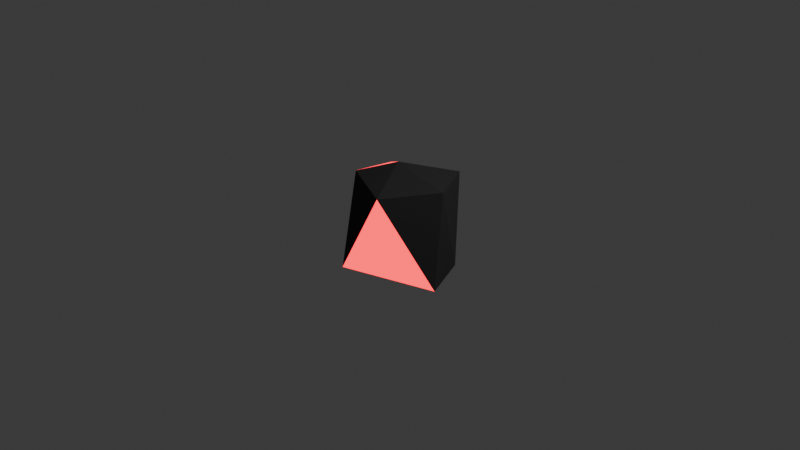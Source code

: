 # Source: Kohle_1.blend  (saved by Blender 4.3.34; exported with 4.5.12 LTS)
import bpy
from mathutils import Matrix  # noqa: F401  (used for matrix-valued properties, if any)

bpy.ops.wm.read_factory_settings(use_empty=True)
scene = bpy.context.scene
scene.name = 'Scene'

# ---- collections
col_collection = bpy.data.collections.new('Collection'); scene.collection.children.link(col_collection)

# ---- materials (node trees are filled in below, after node groups)
mat_schwarz = bpy.data.materials.new('schwarz')
mat_rot = bpy.data.materials.new('rot')

# ---- material node trees
mat_schwarz.use_nodes = True; mat_schwarz.node_tree.nodes.clear()
_N = mat_schwarz.node_tree.nodes; _L = mat_schwarz.node_tree.links
n0 = _N.new('ShaderNodeBsdfPrincipled'); n0.name = 'Principled BSDF'; n0.location = (10, 300)
n0.inputs[0].default_value = (0.01527, 0.01527, 0.01527, 1.0)
n0.inputs[2].default_value = 0.9245
n1 = _N.new('ShaderNodeOutputMaterial'); n1.name = 'Material Output'; n1.location = (300, 300)
_L.new(n0.outputs[0], n1.inputs[0])
n1.is_active_output = True
mat_rot.use_nodes = True; mat_rot.node_tree.nodes.clear()
_N = mat_rot.node_tree.nodes; _L = mat_rot.node_tree.links
n0 = _N.new('ShaderNodeBsdfPrincipled'); n0.name = 'Principled BSDF'; n0.location = (10, 300)
n0.inputs[0].default_value = (0.8002, 0.02461, 0.009051, 1.0)
n0.inputs[2].default_value = 0.0
n0.inputs[27].default_value = (1.0, 0.02434, 0.0389, 1.0)
n0.inputs[28].default_value = 2.6
n1 = _N.new('ShaderNodeOutputMaterial'); n1.name = 'Material Output'; n1.location = (300, 300)
_L.new(n0.outputs[0], n1.inputs[0])
n1.is_active_output = True

# ---- world
world_world = bpy.data.worlds.new('World'); scene.world = world_world
world_world.use_nodes = True; world_world.node_tree.nodes.clear()
_N = world_world.node_tree.nodes; _L = world_world.node_tree.links
n0 = _N.new('ShaderNodeOutputWorld'); n0.name = 'World Output'; n0.location = (300, 300)
n1 = _N.new('ShaderNodeBackground'); n1.name = 'Background'; n1.location = (10, 300)
n1.inputs[0].default_value = (0.05088, 0.05088, 0.05088, 1.0)
_L.new(n1.outputs[0], n0.inputs[0])
n0.is_active_output = True
world_world.color = (0.05088, 0.05088, 0.05088)
world_world.sun_shadow_jitter_overblur = 0.0

# ---- cameras
cam_camera = bpy.data.cameras.new('Camera')
cam_camera.clip_end = 100.0
cam_camera.ortho_scale = 7.314

# ---- lights
light_light = bpy.data.lights.new('Light', 'POINT')
light_light.energy = 1000.0
light_light.shadow_soft_size = 0.1

# ---- meshes
me_icosphere_001 = bpy.data.meshes.new('Icosphere.001')
me_icosphere_001.from_pydata([(6.006e-17, 0.00966, -0.7295), (0.7236, -0.207, -0.4665), (-0.2764, -0.5319, -0.4665), (-0.4425, -0.000697, -0.4219), (-0.2764, 0.5995, -0.5148), (0.572, 0.2358, -0.3944), (0.2764, -0.5512, 0.4859), (-0.3952, -0.2263, 0.4762), (-0.3952, 0.2553, 0.4279), (0.2764, 0.5802, 0.4376), (0.6143, 6.489e-09, 0.4955), (-8.15e-17, -0.00966, 0.6329)], [], [(0, 1, 2), (1, 0, 5), (0, 2, 3), (0, 3, 4), (0, 4, 5), (1, 5, 10), (2, 1, 6), (3, 2, 7), (4, 3, 8), (5, 4, 9), (1, 10, 6), (2, 6, 7), (3, 7, 8), (4, 8, 9), (5, 9, 10), (6, 10, 11), (7, 6, 11), (8, 7, 11), (9, 8, 11), (10, 9, 11)])
me_icosphere_001.polygons.foreach_set('material_index', [1, 1, 0, 0, 0, 0, 1, 0, 1, 0, 0, 0, 1, 1, 0, 0, 0, 1, 1, 0])
_uv = me_icosphere_001.uv_layers.new(name='UVMap')
_uv.uv.foreach_set('vector', [0.1818, 0.0, 0.2727, 0.1575, 0.09091, 0.1575, 0.2727, 0.1575, 0.3636, 0.0, 0.4545, 0.1575, 0.9091, 0.0, 1.0, 0.1575, 0.8182, 0.1575, 0.7273, 0.0, 0.8182, 0.1575, 0.6364, 0.1575, 0.5455, 0.0, 0.6364, 0.1575, 0.4545, 0.1575, 0.2727, 0.1575, 0.4545, 0.1575, 0.3636, 0.3149, 0.09091, 0.1575, 0.2727, 0.1575, 0.1818, 0.3149, 0.8182, 0.1575, 1.0, 0.1575, 0.9091, 0.3149, 0.6364, 0.1575, 0.8182, 0.1575, 0.7273, 0.3149, 0.4545, 0.1575, 0.6364, 0.1575, 0.5455, 0.3149, 0.2727, 0.1575, 0.3636, 0.3149, 0.1818, 0.3149, 0.09091, 0.1575, 0.1818, 0.3149, 0.0, 0.3149, 0.8182, 0.1575, 0.9091, 0.3149, 0.7273, 0.3149, 0.6364, 0.1575, 0.7273, 0.3149, 0.5455, 0.3149, 0.4545, 0.1575, 0.5455, 0.3149, 0.3636, 0.3149, 0.1818, 0.3149, 0.3636, 0.3149, 0.2727, 0.4724, 0.0, 0.3149, 0.1818, 0.3149, 0.09091, 0.4724, 0.7273, 0.3149, 0.9091, 0.3149, 0.8182, 0.4724, 0.5455, 0.3149, 0.7273, 0.3149, 0.6364, 0.4724, 0.3636, 0.3149, 0.5455, 0.3149, 0.4545, 0.4724])
me_icosphere_001.materials.append(mat_schwarz)
me_icosphere_001.materials.append(mat_rot)
me_icosphere_001.update()

# ---- objects
ob_light = bpy.data.objects.new('Light', light_light)
ob_camera = bpy.data.objects.new('Camera', cam_camera)
ob_icosphere = bpy.data.objects.new('Icosphere', me_icosphere_001)

# ---- transforms, parenting, visibility, modifiers, constraints
ob_light.location = (4.076, 1.005, 5.904)
ob_light.rotation_euler = (0.6503, 0.05522, 1.866)
ob_light.lock_rotations_4d = False
ob_light.empty_display_type = 'ARROWS'
ob_light.color = (0.0, 0.0, 0.0, 0.0)
ob_light.lineart.crease_threshold = 0.0
ob_camera.location = (7.359, -6.926, 4.958)
ob_camera.rotation_euler = (1.109, 0.0, 0.8149)
ob_camera.lock_rotations_4d = False
ob_camera.empty_display_type = 'ARROWS'
ob_camera.color = (0.0, 0.0, 0.0, 0.0)
ob_camera.display_type = 'WIRE'
ob_camera.lineart.crease_threshold = 0.0
ob_icosphere.location = (0.0, 0.0, 0.0)

# ---- collection membership
col_collection.objects.link(ob_light)
col_collection.objects.link(ob_camera)
col_collection.objects.link(ob_icosphere)

# ---- scene / render settings (as saved in the file)
scene.camera = ob_camera
scene.frame_start = 1; scene.frame_end = 250; scene.frame_set(1)
scene.render.engine = 'BLENDER_EEVEE_NEXT'
bpy.context.view_layer.update()
